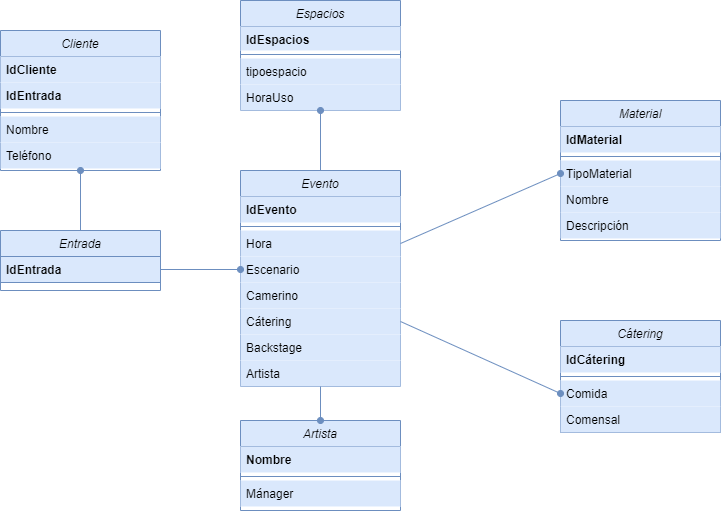

The diagram above was exported from draw.io. Its source (the exported page's mxGraphModel, read from the mxfile embedded in the PNG):
<mxGraphModel dx="782" dy="706" grid="0" gridSize="10" guides="1" tooltips="1" connect="1" arrows="1" fold="1" page="1" pageScale="1" pageWidth="827" pageHeight="1169" background="#FFFFFF" math="0" shadow="0">
  <root>
    <mxCell id="WIyWlLk6GJQsqaUBKTNV-0" />
    <mxCell id="WIyWlLk6GJQsqaUBKTNV-1" parent="WIyWlLk6GJQsqaUBKTNV-0" />
    <mxCell id="zkfFHV4jXpPFQw0GAbJ--0" value="Cliente" style="swimlane;fontStyle=2;align=center;verticalAlign=top;childLayout=stackLayout;horizontal=1;startSize=26;horizontalStack=0;resizeParent=1;resizeLast=0;collapsible=1;marginBottom=0;rounded=0;shadow=0;strokeWidth=1;fillColor=#dae8fc;strokeColor=#6c8ebf;" parent="WIyWlLk6GJQsqaUBKTNV-1" vertex="1">
      <mxGeometry x="40" y="260" width="160" height="140" as="geometry">
        <mxRectangle x="230" y="140" width="160" height="26" as="alternateBounds" />
      </mxGeometry>
    </mxCell>
    <mxCell id="zkfFHV4jXpPFQw0GAbJ--1" value="IdCliente" style="text;align=left;verticalAlign=top;spacingLeft=4;spacingRight=4;overflow=hidden;rotatable=0;points=[[0,0.5],[1,0.5]];portConstraint=eastwest;fontStyle=1;fillColor=#dae8fc;" parent="zkfFHV4jXpPFQw0GAbJ--0" vertex="1">
      <mxGeometry y="26" width="160" height="26" as="geometry" />
    </mxCell>
    <mxCell id="zkfFHV4jXpPFQw0GAbJ--2" value="IdEntrada" style="text;align=left;verticalAlign=top;spacingLeft=4;spacingRight=4;overflow=hidden;rotatable=0;points=[[0,0.5],[1,0.5]];portConstraint=eastwest;rounded=0;shadow=0;html=0;fontStyle=1;fillColor=#dae8fc;" parent="zkfFHV4jXpPFQw0GAbJ--0" vertex="1">
      <mxGeometry y="52" width="160" height="26" as="geometry" />
    </mxCell>
    <mxCell id="zkfFHV4jXpPFQw0GAbJ--4" value="" style="line;html=1;strokeWidth=1;align=left;verticalAlign=middle;spacingTop=-1;spacingLeft=3;spacingRight=3;rotatable=0;labelPosition=right;points=[];portConstraint=eastwest;fillColor=#dae8fc;strokeColor=#6c8ebf;" parent="zkfFHV4jXpPFQw0GAbJ--0" vertex="1">
      <mxGeometry y="78" width="160" height="8" as="geometry" />
    </mxCell>
    <mxCell id="zkfFHV4jXpPFQw0GAbJ--3" value="Nombre" style="text;align=left;verticalAlign=top;spacingLeft=4;spacingRight=4;overflow=hidden;rotatable=0;points=[[0,0.5],[1,0.5]];portConstraint=eastwest;rounded=0;shadow=0;html=0;fillColor=#dae8fc;" parent="zkfFHV4jXpPFQw0GAbJ--0" vertex="1">
      <mxGeometry y="86" width="160" height="26" as="geometry" />
    </mxCell>
    <mxCell id="WvgUUz6oaJ7T0h9zjYzx-0" value="Teléfono" style="text;align=left;verticalAlign=top;spacingLeft=4;spacingRight=4;overflow=hidden;rotatable=0;points=[[0,0.5],[1,0.5]];portConstraint=eastwest;rounded=0;shadow=0;html=0;fillColor=#dae8fc;" parent="zkfFHV4jXpPFQw0GAbJ--0" vertex="1">
      <mxGeometry y="112" width="160" height="26" as="geometry" />
    </mxCell>
    <mxCell id="WvgUUz6oaJ7T0h9zjYzx-1" value="Entrada" style="swimlane;fontStyle=2;align=center;verticalAlign=top;childLayout=stackLayout;horizontal=1;startSize=26;horizontalStack=0;resizeParent=1;resizeLast=0;collapsible=1;marginBottom=0;rounded=0;shadow=0;strokeWidth=1;fillColor=#dae8fc;strokeColor=#6c8ebf;" parent="WIyWlLk6GJQsqaUBKTNV-1" vertex="1">
      <mxGeometry x="40" y="460" width="160" height="60" as="geometry">
        <mxRectangle x="230" y="140" width="160" height="26" as="alternateBounds" />
      </mxGeometry>
    </mxCell>
    <mxCell id="WvgUUz6oaJ7T0h9zjYzx-3" value="IdEntrada" style="text;align=left;verticalAlign=top;spacingLeft=4;spacingRight=4;overflow=hidden;rotatable=0;points=[[0,0.5],[1,0.5]];portConstraint=eastwest;rounded=0;shadow=0;html=0;fontStyle=1;fillColor=#dae8fc;strokeColor=#6c8ebf;" parent="WvgUUz6oaJ7T0h9zjYzx-1" vertex="1">
      <mxGeometry y="26" width="160" height="26" as="geometry" />
    </mxCell>
    <mxCell id="WvgUUz6oaJ7T0h9zjYzx-7" value="Evento" style="swimlane;fontStyle=2;align=center;verticalAlign=top;childLayout=stackLayout;horizontal=1;startSize=26;horizontalStack=0;resizeParent=1;resizeLast=0;collapsible=1;marginBottom=0;rounded=0;shadow=0;strokeWidth=1;fillColor=#dae8fc;strokeColor=#6c8ebf;" parent="WIyWlLk6GJQsqaUBKTNV-1" vertex="1">
      <mxGeometry x="280" y="400" width="160" height="216" as="geometry">
        <mxRectangle x="230" y="140" width="160" height="26" as="alternateBounds" />
      </mxGeometry>
    </mxCell>
    <mxCell id="WvgUUz6oaJ7T0h9zjYzx-8" value="IdEvento" style="text;align=left;verticalAlign=top;spacingLeft=4;spacingRight=4;overflow=hidden;rotatable=0;points=[[0,0.5],[1,0.5]];portConstraint=eastwest;rounded=0;shadow=0;html=0;fontStyle=1;fillColor=#dae8fc;" parent="WvgUUz6oaJ7T0h9zjYzx-7" vertex="1">
      <mxGeometry y="26" width="160" height="26" as="geometry" />
    </mxCell>
    <mxCell id="WvgUUz6oaJ7T0h9zjYzx-9" value="" style="line;html=1;strokeWidth=1;align=left;verticalAlign=middle;spacingTop=-1;spacingLeft=3;spacingRight=3;rotatable=0;labelPosition=right;points=[];portConstraint=eastwest;fillColor=#dae8fc;strokeColor=#6c8ebf;" parent="WvgUUz6oaJ7T0h9zjYzx-7" vertex="1">
      <mxGeometry y="52" width="160" height="8" as="geometry" />
    </mxCell>
    <mxCell id="WvgUUz6oaJ7T0h9zjYzx-22" value="Hora" style="text;align=left;verticalAlign=top;spacingLeft=4;spacingRight=4;overflow=hidden;rotatable=0;points=[[0,0.5],[1,0.5]];portConstraint=eastwest;rounded=0;shadow=0;html=0;fillColor=#dae8fc;" parent="WvgUUz6oaJ7T0h9zjYzx-7" vertex="1">
      <mxGeometry y="60" width="160" height="26" as="geometry" />
    </mxCell>
    <mxCell id="WvgUUz6oaJ7T0h9zjYzx-23" value="Escenario" style="text;align=left;verticalAlign=top;spacingLeft=4;spacingRight=4;overflow=hidden;rotatable=0;points=[[0,0.5],[1,0.5]];portConstraint=eastwest;rounded=0;shadow=0;html=0;fillColor=#dae8fc;" parent="WvgUUz6oaJ7T0h9zjYzx-7" vertex="1">
      <mxGeometry y="86" width="160" height="26" as="geometry" />
    </mxCell>
    <mxCell id="WvgUUz6oaJ7T0h9zjYzx-38" value="Camerino" style="text;align=left;verticalAlign=top;spacingLeft=4;spacingRight=4;overflow=hidden;rotatable=0;points=[[0,0.5],[1,0.5]];portConstraint=eastwest;rounded=0;shadow=0;html=0;fillColor=#dae8fc;" parent="WvgUUz6oaJ7T0h9zjYzx-7" vertex="1">
      <mxGeometry y="112" width="160" height="26" as="geometry" />
    </mxCell>
    <mxCell id="WvgUUz6oaJ7T0h9zjYzx-54" value="Cátering" style="text;align=left;verticalAlign=top;spacingLeft=4;spacingRight=4;overflow=hidden;rotatable=0;points=[[0,0.5],[1,0.5]];portConstraint=eastwest;rounded=0;shadow=0;html=0;fillColor=#dae8fc;" parent="WvgUUz6oaJ7T0h9zjYzx-7" vertex="1">
      <mxGeometry y="138" width="160" height="26" as="geometry" />
    </mxCell>
    <mxCell id="WvgUUz6oaJ7T0h9zjYzx-55" value="Backstage" style="text;align=left;verticalAlign=top;spacingLeft=4;spacingRight=4;overflow=hidden;rotatable=0;points=[[0,0.5],[1,0.5]];portConstraint=eastwest;rounded=0;shadow=0;html=0;fillColor=#dae8fc;" parent="WvgUUz6oaJ7T0h9zjYzx-7" vertex="1">
      <mxGeometry y="164" width="160" height="26" as="geometry" />
    </mxCell>
    <mxCell id="M6LS7VfN8d88AVBzg9Xk-0" value="Artista" style="text;align=left;verticalAlign=top;spacingLeft=4;spacingRight=4;overflow=hidden;rotatable=0;points=[[0,0.5],[1,0.5]];portConstraint=eastwest;rounded=0;shadow=0;html=0;fillColor=#dae8fc;" vertex="1" parent="WvgUUz6oaJ7T0h9zjYzx-7">
      <mxGeometry y="190" width="160" height="26" as="geometry" />
    </mxCell>
    <mxCell id="WvgUUz6oaJ7T0h9zjYzx-10" value="" style="endArrow=none;html=1;entryX=1;entryY=0.5;entryDx=0;entryDy=0;exitX=0;exitY=0.5;exitDx=0;exitDy=0;fillColor=#dae8fc;strokeColor=#6c8ebf;startArrow=oval;startFill=1;" parent="WIyWlLk6GJQsqaUBKTNV-1" source="WvgUUz6oaJ7T0h9zjYzx-23" target="WvgUUz6oaJ7T0h9zjYzx-3" edge="1">
      <mxGeometry width="50" height="50" relative="1" as="geometry">
        <mxPoint x="-30" y="500" as="sourcePoint" />
        <mxPoint x="20" y="450" as="targetPoint" />
      </mxGeometry>
    </mxCell>
    <mxCell id="WvgUUz6oaJ7T0h9zjYzx-11" value="" style="endArrow=none;html=1;entryX=0.5;entryY=0;entryDx=0;entryDy=0;exitX=0.5;exitY=1;exitDx=0;exitDy=0;fillColor=#dae8fc;strokeColor=#6c8ebf;startArrow=oval;startFill=1;" parent="WIyWlLk6GJQsqaUBKTNV-1" source="zkfFHV4jXpPFQw0GAbJ--0" target="WvgUUz6oaJ7T0h9zjYzx-1" edge="1">
      <mxGeometry width="50" height="50" relative="1" as="geometry">
        <mxPoint x="-180" y="300" as="sourcePoint" />
        <mxPoint x="60" y="350" as="targetPoint" />
      </mxGeometry>
    </mxCell>
    <mxCell id="WvgUUz6oaJ7T0h9zjYzx-13" value="Material" style="swimlane;fontStyle=2;align=center;verticalAlign=top;childLayout=stackLayout;horizontal=1;startSize=26;horizontalStack=0;resizeParent=1;resizeLast=0;collapsible=1;marginBottom=0;rounded=0;shadow=0;strokeWidth=1;fillColor=#dae8fc;strokeColor=#6c8ebf;" parent="WIyWlLk6GJQsqaUBKTNV-1" vertex="1">
      <mxGeometry x="600" y="330" width="160" height="140" as="geometry">
        <mxRectangle x="230" y="140" width="160" height="26" as="alternateBounds" />
      </mxGeometry>
    </mxCell>
    <mxCell id="WvgUUz6oaJ7T0h9zjYzx-14" value="IdMaterial" style="text;align=left;verticalAlign=top;spacingLeft=4;spacingRight=4;overflow=hidden;rotatable=0;points=[[0,0.5],[1,0.5]];portConstraint=eastwest;rounded=0;shadow=0;html=0;fontStyle=1;fillColor=#dae8fc;" parent="WvgUUz6oaJ7T0h9zjYzx-13" vertex="1">
      <mxGeometry y="26" width="160" height="26" as="geometry" />
    </mxCell>
    <mxCell id="WvgUUz6oaJ7T0h9zjYzx-15" value="" style="line;html=1;strokeWidth=1;align=left;verticalAlign=middle;spacingTop=-1;spacingLeft=3;spacingRight=3;rotatable=0;labelPosition=right;points=[];portConstraint=eastwest;fillColor=#dae8fc;strokeColor=#6c8ebf;" parent="WvgUUz6oaJ7T0h9zjYzx-13" vertex="1">
      <mxGeometry y="52" width="160" height="8" as="geometry" />
    </mxCell>
    <mxCell id="WvgUUz6oaJ7T0h9zjYzx-24" value="TipoMaterial" style="text;align=left;verticalAlign=top;spacingLeft=4;spacingRight=4;overflow=hidden;rotatable=0;points=[[0,0.5],[1,0.5]];portConstraint=eastwest;rounded=0;shadow=0;html=0;fillColor=#dae8fc;" parent="WvgUUz6oaJ7T0h9zjYzx-13" vertex="1">
      <mxGeometry y="60" width="160" height="26" as="geometry" />
    </mxCell>
    <mxCell id="WvgUUz6oaJ7T0h9zjYzx-39" value="Nombre" style="text;align=left;verticalAlign=top;spacingLeft=4;spacingRight=4;overflow=hidden;rotatable=0;points=[[0,0.5],[1,0.5]];portConstraint=eastwest;rounded=0;shadow=0;html=0;fillColor=#dae8fc;" parent="WvgUUz6oaJ7T0h9zjYzx-13" vertex="1">
      <mxGeometry y="86" width="160" height="26" as="geometry" />
    </mxCell>
    <mxCell id="WvgUUz6oaJ7T0h9zjYzx-40" value="Descripción" style="text;align=left;verticalAlign=top;spacingLeft=4;spacingRight=4;overflow=hidden;rotatable=0;points=[[0,0.5],[1,0.5]];portConstraint=eastwest;rounded=0;shadow=0;html=0;fillColor=#dae8fc;" parent="WvgUUz6oaJ7T0h9zjYzx-13" vertex="1">
      <mxGeometry y="112" width="160" height="26" as="geometry" />
    </mxCell>
    <mxCell id="WvgUUz6oaJ7T0h9zjYzx-16" value="" style="endArrow=oval;html=1;entryX=0;entryY=0.5;entryDx=0;entryDy=0;exitX=1;exitY=0.5;exitDx=0;exitDy=0;fillColor=#dae8fc;strokeColor=#6c8ebf;endFill=1;" parent="WIyWlLk6GJQsqaUBKTNV-1" source="WvgUUz6oaJ7T0h9zjYzx-22" target="WvgUUz6oaJ7T0h9zjYzx-24" edge="1">
      <mxGeometry width="50" height="50" relative="1" as="geometry">
        <mxPoint x="200" y="456" as="sourcePoint" />
        <mxPoint x="360" y="456" as="targetPoint" />
        <Array as="points" />
      </mxGeometry>
    </mxCell>
    <mxCell id="WvgUUz6oaJ7T0h9zjYzx-26" value="Espacios" style="swimlane;fontStyle=2;align=center;verticalAlign=top;childLayout=stackLayout;horizontal=1;startSize=26;horizontalStack=0;resizeParent=1;resizeLast=0;collapsible=1;marginBottom=0;rounded=0;shadow=0;strokeWidth=1;fillColor=#dae8fc;strokeColor=#6c8ebf;" parent="WIyWlLk6GJQsqaUBKTNV-1" vertex="1">
      <mxGeometry x="280" y="230" width="160" height="110" as="geometry">
        <mxRectangle x="230" y="140" width="160" height="26" as="alternateBounds" />
      </mxGeometry>
    </mxCell>
    <mxCell id="WvgUUz6oaJ7T0h9zjYzx-27" value="IdEspacios" style="text;align=left;verticalAlign=top;spacingLeft=4;spacingRight=4;overflow=hidden;rotatable=0;points=[[0,0.5],[1,0.5]];portConstraint=eastwest;rounded=0;shadow=0;html=0;fontStyle=1;fillColor=#dae8fc;" parent="WvgUUz6oaJ7T0h9zjYzx-26" vertex="1">
      <mxGeometry y="26" width="160" height="24" as="geometry" />
    </mxCell>
    <mxCell id="WvgUUz6oaJ7T0h9zjYzx-28" value="" style="line;html=1;strokeWidth=1;align=left;verticalAlign=middle;spacingTop=-1;spacingLeft=3;spacingRight=3;rotatable=0;labelPosition=right;points=[];portConstraint=eastwest;fillColor=#dae8fc;strokeColor=#6c8ebf;" parent="WvgUUz6oaJ7T0h9zjYzx-26" vertex="1">
      <mxGeometry y="50" width="160" height="8" as="geometry" />
    </mxCell>
    <mxCell id="WvgUUz6oaJ7T0h9zjYzx-29" value="tipoespacio" style="text;align=left;verticalAlign=top;spacingLeft=4;spacingRight=4;overflow=hidden;rotatable=0;points=[[0,0.5],[1,0.5]];portConstraint=eastwest;rounded=0;shadow=0;html=0;fillColor=#dae8fc;" parent="WvgUUz6oaJ7T0h9zjYzx-26" vertex="1">
      <mxGeometry y="58" width="160" height="26" as="geometry" />
    </mxCell>
    <mxCell id="WvgUUz6oaJ7T0h9zjYzx-41" value="HoraUso" style="text;align=left;verticalAlign=top;spacingLeft=4;spacingRight=4;overflow=hidden;rotatable=0;points=[[0,0.5],[1,0.5]];portConstraint=eastwest;rounded=0;shadow=0;html=0;fillColor=#dae8fc;" parent="WvgUUz6oaJ7T0h9zjYzx-26" vertex="1">
      <mxGeometry y="84" width="160" height="26" as="geometry" />
    </mxCell>
    <mxCell id="WvgUUz6oaJ7T0h9zjYzx-31" value="" style="endArrow=oval;html=1;entryX=0.5;entryY=1;entryDx=0;entryDy=0;exitX=0.5;exitY=0;exitDx=0;exitDy=0;fillColor=#dae8fc;strokeColor=#6c8ebf;startArrow=none;startFill=0;endFill=1;" parent="WIyWlLk6GJQsqaUBKTNV-1" source="WvgUUz6oaJ7T0h9zjYzx-7" target="WvgUUz6oaJ7T0h9zjYzx-26" edge="1">
      <mxGeometry width="50" height="50" relative="1" as="geometry">
        <mxPoint x="210" y="330" as="sourcePoint" />
        <mxPoint x="370" y="330" as="targetPoint" />
        <Array as="points" />
      </mxGeometry>
    </mxCell>
    <mxCell id="WvgUUz6oaJ7T0h9zjYzx-32" value="Cátering" style="swimlane;fontStyle=2;align=center;verticalAlign=top;childLayout=stackLayout;horizontal=1;startSize=26;horizontalStack=0;resizeParent=1;resizeLast=0;collapsible=1;marginBottom=0;rounded=0;shadow=0;strokeWidth=1;fillColor=#dae8fc;strokeColor=#6c8ebf;" parent="WIyWlLk6GJQsqaUBKTNV-1" vertex="1">
      <mxGeometry x="600" y="550" width="160" height="112" as="geometry">
        <mxRectangle x="230" y="140" width="160" height="26" as="alternateBounds" />
      </mxGeometry>
    </mxCell>
    <mxCell id="WvgUUz6oaJ7T0h9zjYzx-33" value="IdCátering" style="text;align=left;verticalAlign=top;spacingLeft=4;spacingRight=4;overflow=hidden;rotatable=0;points=[[0,0.5],[1,0.5]];portConstraint=eastwest;rounded=0;shadow=0;html=0;fontStyle=1;fillColor=#dae8fc;" parent="WvgUUz6oaJ7T0h9zjYzx-32" vertex="1">
      <mxGeometry y="26" width="160" height="26" as="geometry" />
    </mxCell>
    <mxCell id="WvgUUz6oaJ7T0h9zjYzx-34" value="" style="line;html=1;strokeWidth=1;align=left;verticalAlign=middle;spacingTop=-1;spacingLeft=3;spacingRight=3;rotatable=0;labelPosition=right;points=[];portConstraint=eastwest;fillColor=#dae8fc;strokeColor=#6c8ebf;" parent="WvgUUz6oaJ7T0h9zjYzx-32" vertex="1">
      <mxGeometry y="52" width="160" height="8" as="geometry" />
    </mxCell>
    <mxCell id="WvgUUz6oaJ7T0h9zjYzx-35" value="Comida" style="text;align=left;verticalAlign=top;spacingLeft=4;spacingRight=4;overflow=hidden;rotatable=0;points=[[0,0.5],[1,0.5]];portConstraint=eastwest;rounded=0;shadow=0;html=0;fillColor=#dae8fc;" parent="WvgUUz6oaJ7T0h9zjYzx-32" vertex="1">
      <mxGeometry y="60" width="160" height="26" as="geometry" />
    </mxCell>
    <mxCell id="WvgUUz6oaJ7T0h9zjYzx-37" value="Comensal" style="text;align=left;verticalAlign=top;spacingLeft=4;spacingRight=4;overflow=hidden;rotatable=0;points=[[0,0.5],[1,0.5]];portConstraint=eastwest;rounded=0;shadow=0;html=0;fillColor=#dae8fc;" parent="WvgUUz6oaJ7T0h9zjYzx-32" vertex="1">
      <mxGeometry y="86" width="160" height="26" as="geometry" />
    </mxCell>
    <mxCell id="WvgUUz6oaJ7T0h9zjYzx-36" value="" style="endArrow=oval;html=1;entryX=0;entryY=0.5;entryDx=0;entryDy=0;exitX=1;exitY=0.5;exitDx=0;exitDy=0;fillColor=#dae8fc;strokeColor=#6c8ebf;endFill=1;" parent="WIyWlLk6GJQsqaUBKTNV-1" source="WvgUUz6oaJ7T0h9zjYzx-54" target="WvgUUz6oaJ7T0h9zjYzx-35" edge="1">
      <mxGeometry width="50" height="50" relative="1" as="geometry">
        <mxPoint x="170" y="410" as="sourcePoint" />
        <mxPoint x="330" y="350" as="targetPoint" />
        <Array as="points" />
      </mxGeometry>
    </mxCell>
    <mxCell id="WvgUUz6oaJ7T0h9zjYzx-48" value="Artista" style="swimlane;fontStyle=2;align=center;verticalAlign=top;childLayout=stackLayout;horizontal=1;startSize=26;horizontalStack=0;resizeParent=1;resizeLast=0;collapsible=1;marginBottom=0;rounded=0;shadow=0;strokeWidth=1;fillColor=#dae8fc;strokeColor=#6c8ebf;" parent="WIyWlLk6GJQsqaUBKTNV-1" vertex="1">
      <mxGeometry x="280" y="650" width="160" height="90" as="geometry">
        <mxRectangle x="230" y="140" width="160" height="26" as="alternateBounds" />
      </mxGeometry>
    </mxCell>
    <mxCell id="WvgUUz6oaJ7T0h9zjYzx-49" value="Nombre" style="text;align=left;verticalAlign=top;spacingLeft=4;spacingRight=4;overflow=hidden;rotatable=0;points=[[0,0.5],[1,0.5]];portConstraint=eastwest;rounded=0;shadow=0;html=0;fontStyle=1;fillColor=#dae8fc;" parent="WvgUUz6oaJ7T0h9zjYzx-48" vertex="1">
      <mxGeometry y="26" width="160" height="26" as="geometry" />
    </mxCell>
    <mxCell id="WvgUUz6oaJ7T0h9zjYzx-50" value="" style="line;html=1;strokeWidth=1;align=left;verticalAlign=middle;spacingTop=-1;spacingLeft=3;spacingRight=3;rotatable=0;labelPosition=right;points=[];portConstraint=eastwest;fillColor=#dae8fc;strokeColor=#6c8ebf;" parent="WvgUUz6oaJ7T0h9zjYzx-48" vertex="1">
      <mxGeometry y="52" width="160" height="8" as="geometry" />
    </mxCell>
    <mxCell id="WvgUUz6oaJ7T0h9zjYzx-51" value="Mánager" style="text;align=left;verticalAlign=top;spacingLeft=4;spacingRight=4;overflow=hidden;rotatable=0;points=[[0,0.5],[1,0.5]];portConstraint=eastwest;rounded=0;shadow=0;html=0;fillColor=#dae8fc;" parent="WvgUUz6oaJ7T0h9zjYzx-48" vertex="1">
      <mxGeometry y="60" width="160" height="26" as="geometry" />
    </mxCell>
    <mxCell id="WvgUUz6oaJ7T0h9zjYzx-53" value="" style="endArrow=none;html=1;entryX=0.5;entryY=1;entryDx=0;entryDy=0;exitX=0.5;exitY=0;exitDx=0;exitDy=0;fillColor=#dae8fc;strokeColor=#6c8ebf;endFill=0;startArrow=oval;startFill=1;" parent="WIyWlLk6GJQsqaUBKTNV-1" source="WvgUUz6oaJ7T0h9zjYzx-48" target="WvgUUz6oaJ7T0h9zjYzx-7" edge="1">
      <mxGeometry width="50" height="50" relative="1" as="geometry">
        <mxPoint x="130" y="410" as="sourcePoint" />
        <mxPoint x="130" y="320" as="targetPoint" />
      </mxGeometry>
    </mxCell>
  </root>
</mxGraphModel>